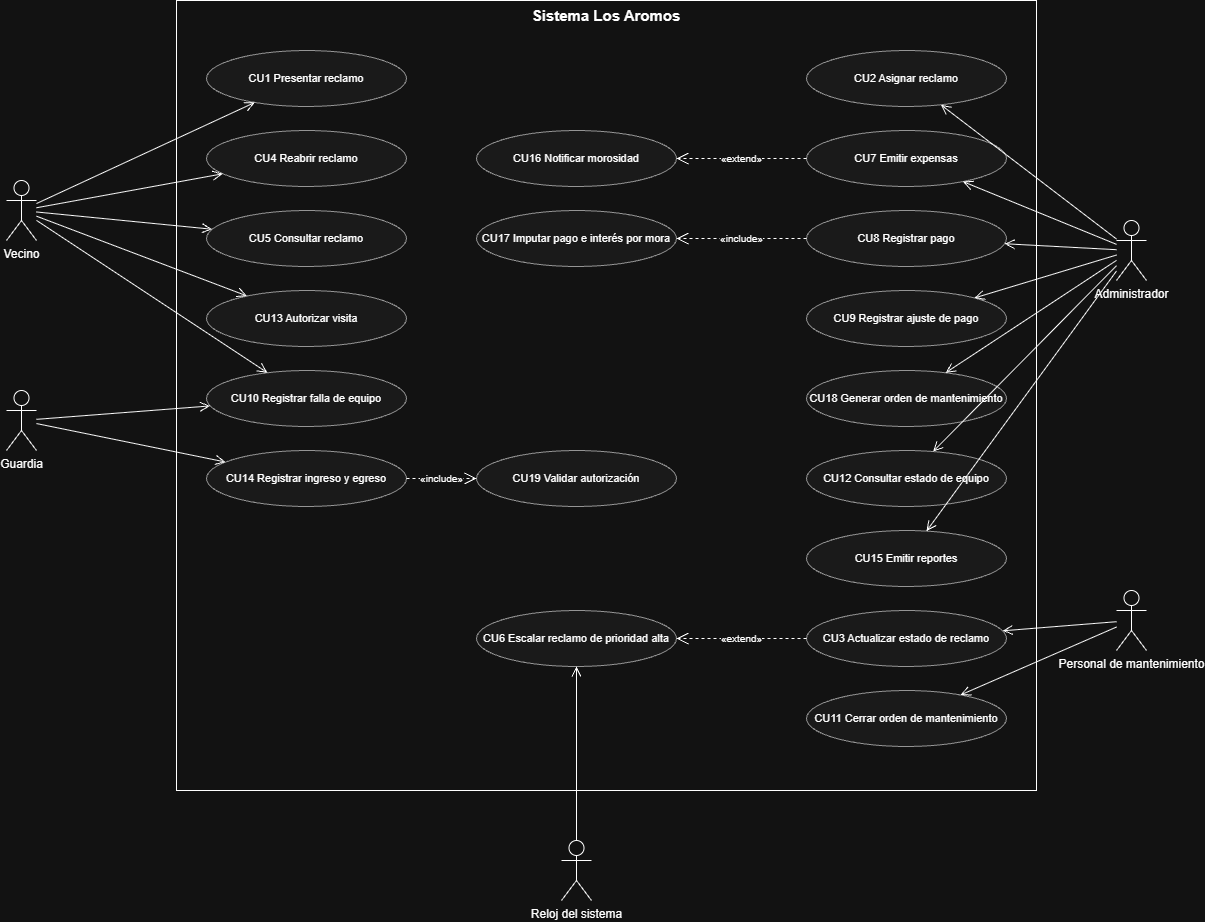

The diagram above was exported from draw.io. Its source (the exported page's mxGraphModel, read from the mxfile embedded in the PNG):
<mxGraphModel dx="1743" dy="951" grid="1" gridSize="10" guides="1" tooltips="1" connect="1" arrows="1" fold="1" page="1" pageScale="1" pageWidth="1400" pageHeight="900" background="#ffffff" math="0" shadow="0">
  <root>
    <mxCell id="0" />
    <mxCell id="1" parent="0" />
    <mxCell id="sys" parent="1" style="rounded=0;whiteSpace=wrap;html=1;fillColor=none;verticalAlign=top;fontStyle=1;fontSize=15;" value="Sistema Los Aromos" vertex="1">
      <mxGeometry height="790" width="860" x="270" y="10" as="geometry" />
    </mxCell>
    <mxCell id="cu1" parent="1" style="ellipse;whiteSpace=wrap;html=1;fillColor=#f5f5f5;strokeColor=#666666;fontSize=11;" value="CU1 Presentar reclamo" vertex="1">
      <mxGeometry height="56" width="200" x="300" y="60" as="geometry" />
    </mxCell>
    <mxCell id="cu4" parent="1" style="ellipse;whiteSpace=wrap;html=1;fillColor=#f5f5f5;strokeColor=#666666;fontSize=11;" value="CU4 Reabrir reclamo" vertex="1">
      <mxGeometry height="56" width="200" x="300" y="140" as="geometry" />
    </mxCell>
    <mxCell id="cu5" parent="1" style="ellipse;whiteSpace=wrap;html=1;fillColor=#f5f5f5;strokeColor=#666666;fontSize=11;" value="CU5 Consultar reclamo" vertex="1">
      <mxGeometry height="56" width="200" x="300" y="220" as="geometry" />
    </mxCell>
    <mxCell id="cu13" parent="1" style="ellipse;whiteSpace=wrap;html=1;fillColor=#f5f5f5;strokeColor=#666666;fontSize=11;" value="CU13 Autorizar visita" vertex="1">
      <mxGeometry height="56" width="200" x="300" y="300" as="geometry" />
    </mxCell>
    <mxCell id="cu10" parent="1" style="ellipse;whiteSpace=wrap;html=1;fillColor=#f5f5f5;strokeColor=#666666;fontSize=11;" value="CU10 Registrar falla de equipo" vertex="1">
      <mxGeometry height="56" width="200" x="300" y="380" as="geometry" />
    </mxCell>
    <mxCell id="cu14" parent="1" style="ellipse;whiteSpace=wrap;html=1;fillColor=#f5f5f5;strokeColor=#666666;fontSize=11;" value="CU14 Registrar ingreso y egreso" vertex="1">
      <mxGeometry height="56" width="200" x="300" y="460" as="geometry" />
    </mxCell>
    <mxCell id="cu16" parent="1" style="ellipse;whiteSpace=wrap;html=1;fillColor=#f5f5f5;strokeColor=#666666;fontSize=11;" value="CU16 Notificar morosidad" vertex="1">
      <mxGeometry height="56" width="200" x="570" y="140" as="geometry" />
    </mxCell>
    <mxCell id="cu17" parent="1" style="ellipse;whiteSpace=wrap;html=1;fillColor=#f5f5f5;strokeColor=#666666;fontSize=11;" value="CU17 Imputar pago e interés por mora" vertex="1">
      <mxGeometry height="56" width="200" x="570" y="220" as="geometry" />
    </mxCell>
    <mxCell id="cu19" parent="1" style="ellipse;whiteSpace=wrap;html=1;fillColor=#f5f5f5;strokeColor=#666666;fontSize=11;" value="CU19 Validar autorización" vertex="1">
      <mxGeometry height="56" width="200" x="570" y="460" as="geometry" />
    </mxCell>
    <mxCell id="cu6" parent="1" style="ellipse;whiteSpace=wrap;html=1;fillColor=#f5f5f5;strokeColor=#666666;fontSize=11;" value="CU6 Escalar reclamo de prioridad alta" vertex="1">
      <mxGeometry height="56" width="200" x="570" y="620" as="geometry" />
    </mxCell>
    <mxCell id="cu2" parent="1" style="ellipse;whiteSpace=wrap;html=1;fillColor=#f5f5f5;strokeColor=#666666;fontSize=11;" value="CU2 Asignar reclamo" vertex="1">
      <mxGeometry height="56" width="200" x="900" y="60" as="geometry" />
    </mxCell>
    <mxCell id="cu7" parent="1" style="ellipse;whiteSpace=wrap;html=1;fillColor=#f5f5f5;strokeColor=#666666;fontSize=11;" value="CU7 Emitir expensas" vertex="1">
      <mxGeometry height="56" width="200" x="900" y="140" as="geometry" />
    </mxCell>
    <mxCell id="cu8" parent="1" style="ellipse;whiteSpace=wrap;html=1;fillColor=#f5f5f5;strokeColor=#666666;fontSize=11;" value="CU8 Registrar pago" vertex="1">
      <mxGeometry height="56" width="200" x="900" y="220" as="geometry" />
    </mxCell>
    <mxCell id="cu9" parent="1" style="ellipse;whiteSpace=wrap;html=1;fillColor=#f5f5f5;strokeColor=#666666;fontSize=11;" value="CU9 Registrar ajuste de pago" vertex="1">
      <mxGeometry height="56" width="200" x="900" y="300" as="geometry" />
    </mxCell>
    <mxCell id="cu18" parent="1" style="ellipse;whiteSpace=wrap;html=1;fillColor=#f5f5f5;strokeColor=#666666;fontSize=11;" value="CU18 Generar orden de mantenimiento" vertex="1">
      <mxGeometry height="56" width="200" x="900" y="380" as="geometry" />
    </mxCell>
    <mxCell id="cu12" parent="1" style="ellipse;whiteSpace=wrap;html=1;fillColor=#f5f5f5;strokeColor=#666666;fontSize=11;" value="CU12 Consultar estado de equipo" vertex="1">
      <mxGeometry height="56" width="200" x="900" y="460" as="geometry" />
    </mxCell>
    <mxCell id="cu15" parent="1" style="ellipse;whiteSpace=wrap;html=1;fillColor=#f5f5f5;strokeColor=#666666;fontSize=11;" value="CU15 Emitir reportes" vertex="1">
      <mxGeometry height="56" width="200" x="900" y="540" as="geometry" />
    </mxCell>
    <mxCell id="cu3" parent="1" style="ellipse;whiteSpace=wrap;html=1;fillColor=#f5f5f5;strokeColor=#666666;fontSize=11;" value="CU3 Actualizar estado de reclamo" vertex="1">
      <mxGeometry height="56" width="200" x="900" y="620" as="geometry" />
    </mxCell>
    <mxCell id="cu11" parent="1" style="ellipse;whiteSpace=wrap;html=1;fillColor=#f5f5f5;strokeColor=#666666;fontSize=11;" value="CU11 Cerrar orden de mantenimiento" vertex="1">
      <mxGeometry height="56" width="200" x="900" y="700" as="geometry" />
    </mxCell>
    <mxCell id="vecino" parent="1" style="shape=umlActor;verticalLabelPosition=bottom;verticalAlign=top;html=1;outlineConnect=0;fontSize=12;" value="Vecino" vertex="1">
      <mxGeometry height="60" width="30" x="100" y="190" as="geometry" />
    </mxCell>
    <mxCell id="guardia" parent="1" style="shape=umlActor;verticalLabelPosition=bottom;verticalAlign=top;html=1;outlineConnect=0;fontSize=12;" value="Guardia" vertex="1">
      <mxGeometry height="60" width="30" x="100" y="400" as="geometry" />
    </mxCell>
    <mxCell id="admin" parent="1" style="shape=umlActor;verticalLabelPosition=bottom;verticalAlign=top;html=1;outlineConnect=0;fontSize=12;" value="Administrador" vertex="1">
      <mxGeometry height="60" width="30" x="1210" y="230" as="geometry" />
    </mxCell>
    <mxCell id="emp" parent="1" style="shape=umlActor;verticalLabelPosition=bottom;verticalAlign=top;html=1;outlineConnect=0;fontSize=12;" value="Personal de mantenimiento" vertex="1">
      <mxGeometry height="60" width="30" x="1210" y="600" as="geometry" />
    </mxCell>
    <mxCell id="reloj" parent="1" style="shape=umlActor;verticalLabelPosition=bottom;verticalAlign=top;html=1;outlineConnect=0;fontSize=12;" value="Reloj del sistema" vertex="1">
      <mxGeometry height="60" width="30" x="655" y="850" as="geometry" />
    </mxCell>
    <mxCell id="e1" edge="1" parent="1" source="vecino" style="endArrow=open;endSize=8;html=1;" target="cu1" value="">
      <mxGeometry relative="1" as="geometry" />
    </mxCell>
    <mxCell id="e2" edge="1" parent="1" source="vecino" style="endArrow=open;endSize=8;html=1;" target="cu4" value="">
      <mxGeometry relative="1" as="geometry" />
    </mxCell>
    <mxCell id="e3" edge="1" parent="1" source="vecino" style="endArrow=open;endSize=8;html=1;" target="cu5" value="">
      <mxGeometry relative="1" as="geometry" />
    </mxCell>
    <mxCell id="e4" edge="1" parent="1" source="vecino" style="endArrow=open;endSize=8;html=1;" target="cu13" value="">
      <mxGeometry relative="1" as="geometry" />
    </mxCell>
    <mxCell id="e5" edge="1" parent="1" source="vecino" style="endArrow=open;endSize=8;html=1;" target="cu10" value="">
      <mxGeometry relative="1" as="geometry" />
    </mxCell>
    <mxCell id="e6" edge="1" parent="1" source="guardia" style="endArrow=open;endSize=8;html=1;" target="cu14" value="">
      <mxGeometry relative="1" as="geometry" />
    </mxCell>
    <mxCell id="e7" edge="1" parent="1" source="guardia" style="endArrow=open;endSize=8;html=1;" target="cu10" value="">
      <mxGeometry relative="1" as="geometry" />
    </mxCell>
    <mxCell id="e8" edge="1" parent="1" source="admin" style="endArrow=open;endSize=8;html=1;" target="cu2" value="">
      <mxGeometry relative="1" as="geometry" />
    </mxCell>
    <mxCell id="e9" edge="1" parent="1" source="admin" style="endArrow=open;endSize=8;html=1;" target="cu7" value="">
      <mxGeometry relative="1" as="geometry" />
    </mxCell>
    <mxCell id="e10" edge="1" parent="1" source="admin" style="endArrow=open;endSize=8;html=1;" target="cu8" value="">
      <mxGeometry relative="1" as="geometry" />
    </mxCell>
    <mxCell id="e11" edge="1" parent="1" source="admin" style="endArrow=open;endSize=8;html=1;" target="cu9" value="">
      <mxGeometry relative="1" as="geometry" />
    </mxCell>
    <mxCell id="e12" edge="1" parent="1" source="admin" style="endArrow=open;endSize=8;html=1;" target="cu18" value="">
      <mxGeometry relative="1" as="geometry" />
    </mxCell>
    <mxCell id="e13" edge="1" parent="1" source="admin" style="endArrow=open;endSize=8;html=1;" target="cu12" value="">
      <mxGeometry relative="1" as="geometry" />
    </mxCell>
    <mxCell id="e14" edge="1" parent="1" source="admin" style="endArrow=open;endSize=8;html=1;" target="cu15" value="">
      <mxGeometry relative="1" as="geometry" />
    </mxCell>
    <mxCell id="e15" edge="1" parent="1" source="emp" style="endArrow=open;endSize=8;html=1;" target="cu3" value="">
      <mxGeometry relative="1" as="geometry" />
    </mxCell>
    <mxCell id="e16" edge="1" parent="1" source="emp" style="endArrow=open;endSize=8;html=1;" target="cu11" value="">
      <mxGeometry relative="1" as="geometry" />
    </mxCell>
    <mxCell id="e17" edge="1" parent="1" source="reloj" style="endArrow=open;endSize=8;html=1;" target="cu6" value="">
      <mxGeometry relative="1" as="geometry" />
    </mxCell>
    <mxCell id="e18" edge="1" parent="1" source="cu8" style="endArrow=open;endSize=10;dashed=1;html=1;fontSize=10;labelBackgroundColor=#ffffff;" target="cu17" value="«include»">
      <mxGeometry relative="1" as="geometry" />
    </mxCell>
    <mxCell id="e19" edge="1" parent="1" source="cu14" style="endArrow=open;endSize=10;dashed=1;html=1;fontSize=10;labelBackgroundColor=#ffffff;" target="cu19" value="«include»">
      <mxGeometry relative="1" as="geometry" />
    </mxCell>
    <mxCell id="e20" edge="1" parent="1" source="cu7" style="endArrow=open;endSize=10;dashed=1;html=1;fontSize=10;labelBackgroundColor=#ffffff;" target="cu16" value="«extend»">
      <mxGeometry relative="1" as="geometry" />
    </mxCell>
    <mxCell id="e21" edge="1" parent="1" source="cu3" style="endArrow=open;endSize=10;dashed=1;html=1;fontSize=10;labelBackgroundColor=#ffffff;" target="cu6" value="«extend»">
      <mxGeometry relative="1" as="geometry" />
    </mxCell>
  </root>
</mxGraphModel>